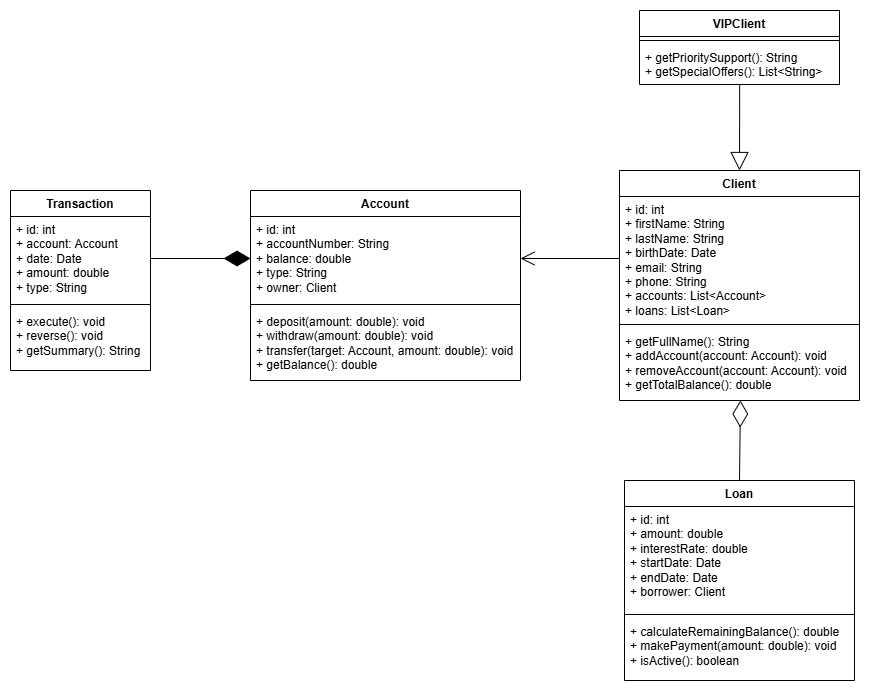

The diagram above was exported from draw.io. Its source (the exported page's mxGraphModel, read from the mxfile embedded in the PNG):
<mxGraphModel dx="1821" dy="1717" grid="1" gridSize="10" guides="1" tooltips="1" connect="1" arrows="1" fold="1" page="1" pageScale="1" pageWidth="827" pageHeight="1169" math="0" shadow="0">
  <root>
    <mxCell id="WIyWlLk6GJQsqaUBKTNV-0" />
    <mxCell id="WIyWlLk6GJQsqaUBKTNV-1" parent="WIyWlLk6GJQsqaUBKTNV-0" />
    <mxCell id="pHyOb-hHEz4iMbRT40T1-0" value="Client" style="swimlane;fontStyle=1;align=center;verticalAlign=top;childLayout=stackLayout;horizontal=1;startSize=26;horizontalStack=0;resizeParent=1;resizeParentMax=0;resizeLast=0;collapsible=1;marginBottom=0;whiteSpace=wrap;html=1;" vertex="1" parent="WIyWlLk6GJQsqaUBKTNV-1">
      <mxGeometry x="359" y="40" width="240" height="230" as="geometry" />
    </mxCell>
    <mxCell id="pHyOb-hHEz4iMbRT40T1-1" value="&lt;div&gt;+ id: int&lt;/div&gt;&lt;div&gt;+ firstName: String&lt;/div&gt;&lt;div&gt;+ lastName: String&lt;/div&gt;&lt;div&gt;+ birthDate: Date&lt;/div&gt;&lt;div&gt;+ email: String&lt;/div&gt;&lt;div&gt;+ phone: String&lt;/div&gt;&lt;div&gt;+ accounts: List&amp;lt;Account&amp;gt;&lt;/div&gt;&lt;div&gt;+ loans: List&amp;lt;Loan&amp;gt;&lt;/div&gt;" style="text;strokeColor=none;fillColor=none;align=left;verticalAlign=top;spacingLeft=4;spacingRight=4;overflow=hidden;rotatable=0;points=[[0,0.5],[1,0.5]];portConstraint=eastwest;whiteSpace=wrap;html=1;" vertex="1" parent="pHyOb-hHEz4iMbRT40T1-0">
      <mxGeometry y="26" width="240" height="124" as="geometry" />
    </mxCell>
    <mxCell id="pHyOb-hHEz4iMbRT40T1-2" value="" style="line;strokeWidth=1;fillColor=none;align=left;verticalAlign=middle;spacingTop=-1;spacingLeft=3;spacingRight=3;rotatable=0;labelPosition=right;points=[];portConstraint=eastwest;strokeColor=inherit;" vertex="1" parent="pHyOb-hHEz4iMbRT40T1-0">
      <mxGeometry y="150" width="240" height="8" as="geometry" />
    </mxCell>
    <mxCell id="pHyOb-hHEz4iMbRT40T1-3" value="&lt;span style=&quot;background-color: transparent; color: light-dark(rgb(0, 0, 0), rgb(255, 255, 255));&quot;&gt;+ getFullName(): String&lt;/span&gt;&lt;div&gt;&lt;div&gt;+&amp;nbsp;&lt;span style=&quot;background-color: transparent;&quot;&gt;addAccount(account: Account): void&lt;/span&gt;&lt;/div&gt;&lt;div&gt;+ removeAccount(account: Account): void&lt;/div&gt;&lt;div&gt;+ getTotalBalance(): double&lt;/div&gt;&lt;/div&gt;" style="text;strokeColor=none;fillColor=none;align=left;verticalAlign=top;spacingLeft=4;spacingRight=4;overflow=hidden;rotatable=0;points=[[0,0.5],[1,0.5]];portConstraint=eastwest;whiteSpace=wrap;html=1;" vertex="1" parent="pHyOb-hHEz4iMbRT40T1-0">
      <mxGeometry y="158" width="240" height="72" as="geometry" />
    </mxCell>
    <mxCell id="pHyOb-hHEz4iMbRT40T1-4" value="Account" style="swimlane;fontStyle=1;align=center;verticalAlign=top;childLayout=stackLayout;horizontal=1;startSize=26;horizontalStack=0;resizeParent=1;resizeParentMax=0;resizeLast=0;collapsible=1;marginBottom=0;whiteSpace=wrap;html=1;" vertex="1" parent="WIyWlLk6GJQsqaUBKTNV-1">
      <mxGeometry x="-10" y="60" width="270" height="190" as="geometry" />
    </mxCell>
    <mxCell id="pHyOb-hHEz4iMbRT40T1-5" value="&lt;div&gt;+ id: int&lt;/div&gt;&lt;div&gt;+&amp;nbsp;&lt;span style=&quot;background-color: transparent;&quot;&gt;accountNumber: String&lt;/span&gt;&lt;/div&gt;&lt;div&gt;+ balance: double&lt;/div&gt;&lt;div&gt;+ type: String&lt;/div&gt;&lt;div&gt;+ owner: Client&lt;/div&gt;" style="text;strokeColor=none;fillColor=none;align=left;verticalAlign=top;spacingLeft=4;spacingRight=4;overflow=hidden;rotatable=0;points=[[0,0.5],[1,0.5]];portConstraint=eastwest;whiteSpace=wrap;html=1;" vertex="1" parent="pHyOb-hHEz4iMbRT40T1-4">
      <mxGeometry y="26" width="270" height="84" as="geometry" />
    </mxCell>
    <mxCell id="pHyOb-hHEz4iMbRT40T1-6" value="" style="line;strokeWidth=1;fillColor=none;align=left;verticalAlign=middle;spacingTop=-1;spacingLeft=3;spacingRight=3;rotatable=0;labelPosition=right;points=[];portConstraint=eastwest;strokeColor=inherit;" vertex="1" parent="pHyOb-hHEz4iMbRT40T1-4">
      <mxGeometry y="110" width="270" height="8" as="geometry" />
    </mxCell>
    <mxCell id="pHyOb-hHEz4iMbRT40T1-7" value="&lt;div&gt;+&amp;nbsp;&lt;span style=&quot;background-color: transparent;&quot;&gt;deposit(amount: double): void&lt;/span&gt;&lt;/div&gt;&lt;div&gt;&lt;span style=&quot;background-color: transparent; color: light-dark(rgb(0, 0, 0), rgb(255, 255, 255));&quot;&gt;+ withdraw(amount: double): void&lt;/span&gt;&lt;/div&gt;&lt;div&gt;+ transfer(target: Account, amount: double): void&lt;/div&gt;&lt;div&gt;+ getBalance(): double&lt;/div&gt;" style="text;strokeColor=none;fillColor=none;align=left;verticalAlign=top;spacingLeft=4;spacingRight=4;overflow=hidden;rotatable=0;points=[[0,0.5],[1,0.5]];portConstraint=eastwest;whiteSpace=wrap;html=1;" vertex="1" parent="pHyOb-hHEz4iMbRT40T1-4">
      <mxGeometry y="118" width="270" height="72" as="geometry" />
    </mxCell>
    <mxCell id="pHyOb-hHEz4iMbRT40T1-8" value="Loan" style="swimlane;fontStyle=1;align=center;verticalAlign=top;childLayout=stackLayout;horizontal=1;startSize=26;horizontalStack=0;resizeParent=1;resizeParentMax=0;resizeLast=0;collapsible=1;marginBottom=0;whiteSpace=wrap;html=1;" vertex="1" parent="WIyWlLk6GJQsqaUBKTNV-1">
      <mxGeometry x="364" y="350" width="230" height="200" as="geometry" />
    </mxCell>
    <mxCell id="pHyOb-hHEz4iMbRT40T1-9" value="&lt;div&gt;+&amp;nbsp;&lt;span style=&quot;background-color: transparent;&quot;&gt;id: int&lt;/span&gt;&lt;/div&gt;&lt;div&gt;+ amount: double&lt;/div&gt;&lt;div&gt;+ interestRate: double&lt;/div&gt;&lt;div&gt;+ startDate: Date&lt;/div&gt;&lt;div&gt;+ endDate: Date&lt;/div&gt;&lt;div&gt;+ borrower: Client&lt;/div&gt;" style="text;strokeColor=none;fillColor=none;align=left;verticalAlign=top;spacingLeft=4;spacingRight=4;overflow=hidden;rotatable=0;points=[[0,0.5],[1,0.5]];portConstraint=eastwest;whiteSpace=wrap;html=1;" vertex="1" parent="pHyOb-hHEz4iMbRT40T1-8">
      <mxGeometry y="26" width="230" height="104" as="geometry" />
    </mxCell>
    <mxCell id="pHyOb-hHEz4iMbRT40T1-10" value="" style="line;strokeWidth=1;fillColor=none;align=left;verticalAlign=middle;spacingTop=-1;spacingLeft=3;spacingRight=3;rotatable=0;labelPosition=right;points=[];portConstraint=eastwest;strokeColor=inherit;" vertex="1" parent="pHyOb-hHEz4iMbRT40T1-8">
      <mxGeometry y="130" width="230" height="8" as="geometry" />
    </mxCell>
    <mxCell id="pHyOb-hHEz4iMbRT40T1-11" value="&lt;div&gt;+&amp;nbsp;&lt;span style=&quot;background-color: transparent;&quot;&gt;calculateRemainingBalance(): double&lt;/span&gt;&lt;/div&gt;&lt;div&gt;+ makePayment(amount: double): void&lt;/div&gt;&lt;div&gt;+ isActive(): boolean&lt;/div&gt;" style="text;strokeColor=none;fillColor=none;align=left;verticalAlign=top;spacingLeft=4;spacingRight=4;overflow=hidden;rotatable=0;points=[[0,0.5],[1,0.5]];portConstraint=eastwest;whiteSpace=wrap;html=1;" vertex="1" parent="pHyOb-hHEz4iMbRT40T1-8">
      <mxGeometry y="138" width="230" height="62" as="geometry" />
    </mxCell>
    <mxCell id="pHyOb-hHEz4iMbRT40T1-12" value="Transaction" style="swimlane;fontStyle=1;align=center;verticalAlign=top;childLayout=stackLayout;horizontal=1;startSize=26;horizontalStack=0;resizeParent=1;resizeParentMax=0;resizeLast=0;collapsible=1;marginBottom=0;whiteSpace=wrap;html=1;" vertex="1" parent="WIyWlLk6GJQsqaUBKTNV-1">
      <mxGeometry x="-250" y="60" width="140" height="180" as="geometry">
        <mxRectangle x="720" y="50" width="100" height="30" as="alternateBounds" />
      </mxGeometry>
    </mxCell>
    <mxCell id="pHyOb-hHEz4iMbRT40T1-13" value="&lt;div&gt;+&amp;nbsp;&lt;span style=&quot;background-color: transparent;&quot;&gt;id: int&lt;/span&gt;&lt;/div&gt;&lt;div&gt;+ account: Account&lt;/div&gt;&lt;div&gt;+ date: Date&lt;/div&gt;&lt;div&gt;+ amount: double&lt;/div&gt;&lt;div&gt;+ type: String&lt;/div&gt;" style="text;strokeColor=none;fillColor=none;align=left;verticalAlign=top;spacingLeft=4;spacingRight=4;overflow=hidden;rotatable=0;points=[[0,0.5],[1,0.5]];portConstraint=eastwest;whiteSpace=wrap;html=1;" vertex="1" parent="pHyOb-hHEz4iMbRT40T1-12">
      <mxGeometry y="26" width="140" height="84" as="geometry" />
    </mxCell>
    <mxCell id="pHyOb-hHEz4iMbRT40T1-14" value="" style="line;strokeWidth=1;fillColor=none;align=left;verticalAlign=middle;spacingTop=-1;spacingLeft=3;spacingRight=3;rotatable=0;labelPosition=right;points=[];portConstraint=eastwest;strokeColor=inherit;" vertex="1" parent="pHyOb-hHEz4iMbRT40T1-12">
      <mxGeometry y="110" width="140" height="8" as="geometry" />
    </mxCell>
    <mxCell id="pHyOb-hHEz4iMbRT40T1-15" value="+&amp;nbsp;&lt;span style=&quot;background-color: transparent;&quot;&gt;execute(): void&lt;/span&gt;&lt;div&gt;+ reverse(): void&lt;/div&gt;&lt;div&gt;+ getSummary(): String&lt;/div&gt;" style="text;strokeColor=none;fillColor=none;align=left;verticalAlign=top;spacingLeft=4;spacingRight=4;overflow=hidden;rotatable=0;points=[[0,0.5],[1,0.5]];portConstraint=eastwest;whiteSpace=wrap;html=1;" vertex="1" parent="pHyOb-hHEz4iMbRT40T1-12">
      <mxGeometry y="118" width="140" height="62" as="geometry" />
    </mxCell>
    <mxCell id="pHyOb-hHEz4iMbRT40T1-19" value="VIPClient" style="swimlane;fontStyle=1;align=center;verticalAlign=top;childLayout=stackLayout;horizontal=1;startSize=26;horizontalStack=0;resizeParent=1;resizeParentMax=0;resizeLast=0;collapsible=1;marginBottom=0;whiteSpace=wrap;html=1;" vertex="1" parent="WIyWlLk6GJQsqaUBKTNV-1">
      <mxGeometry x="379" y="-120" width="200" height="74" as="geometry" />
    </mxCell>
    <mxCell id="pHyOb-hHEz4iMbRT40T1-21" value="" style="line;strokeWidth=1;fillColor=none;align=left;verticalAlign=middle;spacingTop=-1;spacingLeft=3;spacingRight=3;rotatable=0;labelPosition=right;points=[];portConstraint=eastwest;strokeColor=inherit;" vertex="1" parent="pHyOb-hHEz4iMbRT40T1-19">
      <mxGeometry y="26" width="200" height="8" as="geometry" />
    </mxCell>
    <mxCell id="pHyOb-hHEz4iMbRT40T1-22" value="+&amp;nbsp;&lt;span style=&quot;background-color: transparent;&quot;&gt;getPrioritySupport(): String&lt;/span&gt;&lt;div&gt;&lt;span style=&quot;background-color: transparent;&quot;&gt;+ getSpecialOffers(): List&amp;lt;String&amp;gt;&lt;/span&gt;&lt;span style=&quot;background-color: transparent; color: light-dark(rgb(0, 0, 0), rgb(255, 255, 255));&quot;&gt;&amp;nbsp;&lt;/span&gt;&lt;/div&gt;" style="text;strokeColor=none;fillColor=none;align=left;verticalAlign=top;spacingLeft=4;spacingRight=4;overflow=hidden;rotatable=0;points=[[0,0.5],[1,0.5]];portConstraint=eastwest;whiteSpace=wrap;html=1;" vertex="1" parent="pHyOb-hHEz4iMbRT40T1-19">
      <mxGeometry y="34" width="200" height="40" as="geometry" />
    </mxCell>
    <mxCell id="pHyOb-hHEz4iMbRT40T1-23" value="" style="endArrow=block;endSize=16;endFill=0;html=1;rounded=0;exitX=0.501;exitY=0.985;exitDx=0;exitDy=0;exitPerimeter=0;entryX=0.5;entryY=0;entryDx=0;entryDy=0;" edge="1" parent="WIyWlLk6GJQsqaUBKTNV-1" source="pHyOb-hHEz4iMbRT40T1-22" target="pHyOb-hHEz4iMbRT40T1-0">
      <mxGeometry width="160" relative="1" as="geometry">
        <mxPoint x="491" y="-21" as="sourcePoint" />
        <mxPoint x="490" y="40" as="targetPoint" />
      </mxGeometry>
    </mxCell>
    <mxCell id="pHyOb-hHEz4iMbRT40T1-25" value="" style="endArrow=open;endFill=1;endSize=12;html=1;rounded=0;exitX=0;exitY=0.5;exitDx=0;exitDy=0;entryX=1;entryY=0.5;entryDx=0;entryDy=0;" edge="1" parent="WIyWlLk6GJQsqaUBKTNV-1" source="pHyOb-hHEz4iMbRT40T1-1" target="pHyOb-hHEz4iMbRT40T1-5">
      <mxGeometry width="160" relative="1" as="geometry">
        <mxPoint x="460" y="190" as="sourcePoint" />
        <mxPoint x="620" y="190" as="targetPoint" />
      </mxGeometry>
    </mxCell>
    <mxCell id="pHyOb-hHEz4iMbRT40T1-26" value="" style="endArrow=diamondThin;endFill=1;endSize=24;html=1;rounded=0;exitX=1;exitY=0.5;exitDx=0;exitDy=0;entryX=0;entryY=0.5;entryDx=0;entryDy=0;" edge="1" parent="WIyWlLk6GJQsqaUBKTNV-1" source="pHyOb-hHEz4iMbRT40T1-13" target="pHyOb-hHEz4iMbRT40T1-5">
      <mxGeometry width="160" relative="1" as="geometry">
        <mxPoint x="-100" y="130" as="sourcePoint" />
        <mxPoint x="-70" y="170" as="targetPoint" />
      </mxGeometry>
    </mxCell>
    <mxCell id="pHyOb-hHEz4iMbRT40T1-27" value="" style="endArrow=diamondThin;endFill=0;endSize=24;html=1;rounded=0;exitX=0.5;exitY=0;exitDx=0;exitDy=0;entryX=0.504;entryY=1;entryDx=0;entryDy=0;entryPerimeter=0;" edge="1" parent="WIyWlLk6GJQsqaUBKTNV-1" source="pHyOb-hHEz4iMbRT40T1-8" target="pHyOb-hHEz4iMbRT40T1-3">
      <mxGeometry width="160" relative="1" as="geometry">
        <mxPoint x="270" y="290" as="sourcePoint" />
        <mxPoint x="479" y="280" as="targetPoint" />
      </mxGeometry>
    </mxCell>
  </root>
</mxGraphModel>